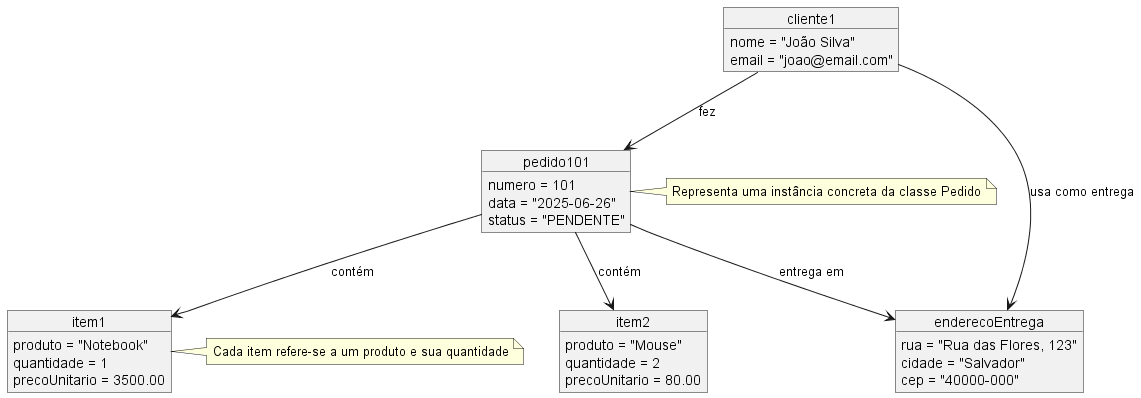

The diagram above was rendered by PlantUML. Its source (embedded in the PNG):
@startuml
object cliente1 {
  nome = "João Silva"
  email = "joao@email.com"
}

object pedido101 {
  numero = 101
  data = "2025-06-26"
  status = "PENDENTE"
}

object item1 {
  produto = "Notebook"
  quantidade = 1
  precoUnitario = 3500.00
}

object item2 {
  produto = "Mouse"
  quantidade = 2
  precoUnitario = 80.00
}

object enderecoEntrega {
  rua = "Rua das Flores, 123"
  cidade = "Salvador"
  cep = "40000-000"
}

' Relacionamentos
cliente1 --> pedido101 : fez
pedido101 --> item1 : contém
pedido101 --> item2 : contém
cliente1 --> enderecoEntrega : usa como entrega
pedido101 --> enderecoEntrega : entrega em

' Notas explicativas
note right of pedido101
  Representa uma instância concreta da classe Pedido
end note

note right of item1
  Cada item refere-se a um produto e sua quantidade
end note
@enduml